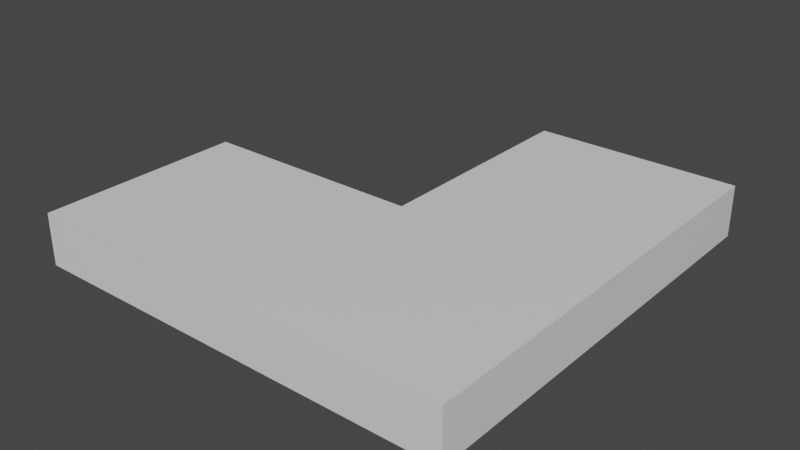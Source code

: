 # Source: L_Shape.blend  (saved by Blender 3.2.14; exported with 4.5.12 LTS)
import bpy
from mathutils import Matrix  # noqa: F401  (used for matrix-valued properties, if any)

bpy.ops.wm.read_factory_settings(use_empty=True)
scene = bpy.context.scene
scene.name = 'Scene'

# ---- collections
col_collection = bpy.data.collections.new('Collection'); scene.collection.children.link(col_collection)

# ---- materials (node trees are filled in below, after node groups)
mat_material = bpy.data.materials.new('Material')
mat_material.alpha_threshold = 0.0
mat_material.use_transparent_shadow = False
mat_material.line_color = (0.0, 0.0, 0.0, 1.0)

# ---- material node trees
mat_material.use_nodes = True; mat_material.node_tree.nodes.clear()
_N = mat_material.node_tree.nodes; _L = mat_material.node_tree.links
n0 = _N.new('ShaderNodeOutputMaterial'); n0.name = 'Material Output'; n0.location = (300, 300)
n1 = _N.new('ShaderNodeBsdfPrincipled'); n1.name = 'Principled BSDF'; n1.location = (10, 300)
n1.distribution = 'GGX'
n1.subsurface_method = 'RANDOM_WALK_SKIN'
n1.inputs[2].default_value = 0.4
n1.inputs[3].default_value = 1.45
n1.inputs[27].default_value = (0.0, 0.0, 0.0, 1.0)
n1.inputs[28].default_value = 1.0
_L.new(n1.outputs[0], n0.inputs[0])
n0.is_active_output = True

# ---- world
world_world = bpy.data.worlds.new('World'); scene.world = world_world
world_world.use_nodes = True; world_world.node_tree.nodes.clear()
_N = world_world.node_tree.nodes; _L = world_world.node_tree.links
n0 = _N.new('ShaderNodeOutputWorld'); n0.name = 'World Output'; n0.location = (300, 300)
n1 = _N.new('ShaderNodeBackground'); n1.name = 'Background'; n1.location = (10, 300)
n1.inputs[0].default_value = (0.05088, 0.05088, 0.05088, 1.0)
_L.new(n1.outputs[0], n0.inputs[0])
n0.is_active_output = True
world_world.color = (0.05088, 0.05088, 0.05088)
world_world.use_sun_shadow = False
world_world.sun_shadow_jitter_overblur = 0.0

# ---- meshes
me_cube = bpy.data.meshes.new('Cube')
me_cube.from_pydata([(1.0, 1.0, 1.0), (1.0, 1.0, -1.0), (1.0, -1.0, 1.0), (1.0, -1.0, -1.0), (-1.0, 1.0, 1.0), (-1.0, 1.0, -1.0), (-1.0, -1.0, 1.0), (-1.0, -1.0, -1.0), (1.0, 3.2, -1.0), (-1.0, 3.2, -1.0), (1.0, 3.2, 1.0), (-1.0, 3.2, 1.0), (-3.2, 1.0, -1.0), (-3.2, -1.0, -1.0), (-3.2, -1.0, 1.0), (-3.2, 1.0, 1.0)], [], [(0, 4, 6, 2), (3, 2, 6, 7), (5, 7, 13, 12), (5, 1, 3, 7), (1, 0, 2, 3), (5, 4, 11, 9), (9, 11, 10, 8), (1, 5, 9, 8), (4, 0, 10, 11), (0, 1, 8, 10), (13, 14, 15, 12), (6, 4, 15, 14), (4, 5, 12, 15), (7, 6, 14, 13)])
_uv = me_cube.uv_layers.new(name='UVMap')
_uv.uv.foreach_set('vector', [0.625, 0.5, 0.875, 0.5, 0.875, 0.75, 0.625, 0.75, 0.375, 0.75, 0.625, 0.75, 0.625, 1.0, 0.375, 1.0, 0.125, 0.5, 0.125, 0.75, 0.125, 0.75, 0.125, 0.5, 0.125, 0.5, 0.375, 0.5, 0.375, 0.75, 0.125, 0.75, 0.375, 0.5, 0.625, 0.5, 0.625, 0.75, 0.375, 0.75, 0.375, 0.25, 0.625, 0.25, 0.625, 0.25, 0.375, 0.25, 0.375, 0.25, 0.625, 0.25, 0.625, 0.5, 0.375, 0.5, 0.375, 0.5, 0.125, 0.5, 0.125, 0.5, 0.375, 0.5, 0.875, 0.5, 0.625, 0.5, 0.625, 0.5, 0.875, 0.5, 0.625, 0.5, 0.375, 0.5, 0.375, 0.5, 0.625, 0.5, 0.375, 0.0, 0.625, 0.0, 0.625, 0.25, 0.375, 0.25, 0.875, 0.75, 0.875, 0.5, 0.875, 0.5, 0.875, 0.75, 0.625, 0.25, 0.375, 0.25, 0.375, 0.25, 0.625, 0.25, 0.375, 1.0, 0.625, 1.0, 0.625, 1.0, 0.375, 1.0])
me_cube.materials.append(mat_material)
me_cube.use_mirror_vertex_groups = False
me_cube.update()

# ---- objects
ob_cube = bpy.data.objects.new('Cube', me_cube)

# ---- transforms, parenting, visibility, modifiers, constraints
ob_cube.location = (0.0, 0.0, 0.0)
ob_cube.scale = (1.15, 1.15, 0.2875)
ob_cube.lock_rotations_4d = False
ob_cube.empty_display_type = 'ARROWS'
ob_cube.lineart.crease_threshold = 0.0

# ---- collection membership
col_collection.objects.link(ob_cube)

# ---- scene / render settings (as saved in the file)
scene.frame_start = 1; scene.frame_end = 250; scene.frame_set(1)
scene.render.engine = 'BLENDER_EEVEE_NEXT'
scene.cycles.sampling_pattern = 'TABULATED_SOBOL'
scene.cycles.use_light_tree = False
scene.view_settings.view_transform = 'Filmic'
bpy.context.view_layer.update()

# ---- added for rendering (the .blend has no active camera and no usable light): camera, sun
cam_auto = bpy.data.cameras.new('AutoCamera')
cam_auto.lens = 50.0
cam_auto.sensor_width = 36.0
cam_auto.clip_end = 1000.0
ob_auto_camera = bpy.data.objects.new('AutoCamera', cam_auto)
scene.collection.objects.link(ob_auto_camera)
ob_auto_camera.location = (5.07724, -6.34569, 5.07379)
ob_auto_camera.rotation_euler = (1.09748, -7.21219e-08, 0.694738)
scene.camera = ob_auto_camera
light_auto_sun = bpy.data.lights.new('AutoSun', 'SUN')
light_auto_sun.energy = 3.0
light_auto_sun.angle = 0.0523599
ob_auto_sun = bpy.data.objects.new('AutoSun', light_auto_sun)
scene.collection.objects.link(ob_auto_sun)
ob_auto_sun.rotation_euler = (0.872665, 0.174533, 0.523599)
bpy.context.view_layer.update()
